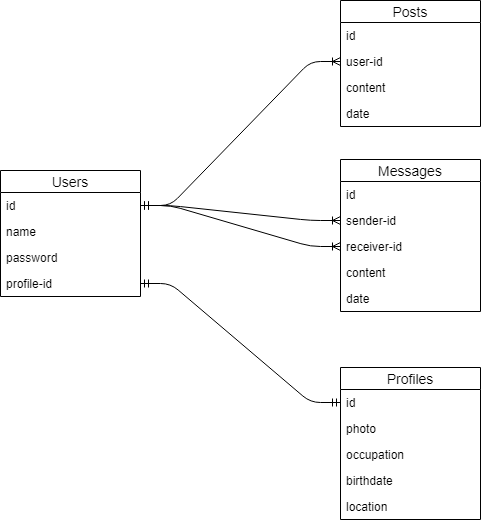

The diagram above was exported from draw.io. Its source (the exported page's mxGraphModel, read from the mxfile embedded in the PNG):
<mxGraphModel dx="992" dy="467" grid="1" gridSize="10" guides="1" tooltips="1" connect="1" arrows="1" fold="1" page="1" pageScale="1" pageWidth="1100" pageHeight="850" background="#ffffff" math="0" shadow="0">
  <root>
    <mxCell id="0" />
    <mxCell id="1" parent="0" />
    <mxCell id="qyjt-uiJgKAbOh6qnKT0-3" value="Users" style="swimlane;fontStyle=0;childLayout=stackLayout;horizontal=1;startSize=22;fillColor=none;horizontalStack=0;resizeParent=1;resizeParentMax=0;resizeLast=0;collapsible=1;marginBottom=0;swimlaneFillColor=#ffffff;align=center;fontSize=14;" vertex="1" parent="1">
      <mxGeometry x="150" y="260" width="140" height="126" as="geometry" />
    </mxCell>
    <mxCell id="qyjt-uiJgKAbOh6qnKT0-4" value="id" style="text;strokeColor=none;fillColor=none;spacingLeft=4;spacingRight=4;overflow=hidden;rotatable=0;points=[[0,0.5],[1,0.5]];portConstraint=eastwest;fontSize=12;" vertex="1" parent="qyjt-uiJgKAbOh6qnKT0-3">
      <mxGeometry y="22" width="140" height="26" as="geometry" />
    </mxCell>
    <mxCell id="qyjt-uiJgKAbOh6qnKT0-5" value="name" style="text;strokeColor=none;fillColor=none;spacingLeft=4;spacingRight=4;overflow=hidden;rotatable=0;points=[[0,0.5],[1,0.5]];portConstraint=eastwest;fontSize=12;" vertex="1" parent="qyjt-uiJgKAbOh6qnKT0-3">
      <mxGeometry y="48" width="140" height="26" as="geometry" />
    </mxCell>
    <mxCell id="qyjt-uiJgKAbOh6qnKT0-6" value="password" style="text;strokeColor=none;fillColor=none;spacingLeft=4;spacingRight=4;overflow=hidden;rotatable=0;points=[[0,0.5],[1,0.5]];portConstraint=eastwest;fontSize=12;" vertex="1" parent="qyjt-uiJgKAbOh6qnKT0-3">
      <mxGeometry y="74" width="140" height="26" as="geometry" />
    </mxCell>
    <mxCell id="qyjt-uiJgKAbOh6qnKT0-15" value="profile-id&#10;" style="text;strokeColor=none;fillColor=none;spacingLeft=4;spacingRight=4;overflow=hidden;rotatable=0;points=[[0,0.5],[1,0.5]];portConstraint=eastwest;fontSize=12;" vertex="1" parent="qyjt-uiJgKAbOh6qnKT0-3">
      <mxGeometry y="100" width="140" height="26" as="geometry" />
    </mxCell>
    <mxCell id="qyjt-uiJgKAbOh6qnKT0-7" value="Profiles" style="swimlane;fontStyle=0;childLayout=stackLayout;horizontal=1;startSize=22;fillColor=none;horizontalStack=0;resizeParent=1;resizeParentMax=0;resizeLast=0;collapsible=1;marginBottom=0;swimlaneFillColor=#ffffff;align=center;fontSize=14;" vertex="1" parent="1">
      <mxGeometry x="490" y="457" width="140" height="152" as="geometry">
        <mxRectangle x="430" y="70" width="80" height="22" as="alternateBounds" />
      </mxGeometry>
    </mxCell>
    <mxCell id="qyjt-uiJgKAbOh6qnKT0-8" value="id" style="text;strokeColor=none;fillColor=none;spacingLeft=4;spacingRight=4;overflow=hidden;rotatable=0;points=[[0,0.5],[1,0.5]];portConstraint=eastwest;fontSize=12;" vertex="1" parent="qyjt-uiJgKAbOh6qnKT0-7">
      <mxGeometry y="22" width="140" height="26" as="geometry" />
    </mxCell>
    <mxCell id="qyjt-uiJgKAbOh6qnKT0-9" value="photo" style="text;strokeColor=none;fillColor=none;spacingLeft=4;spacingRight=4;overflow=hidden;rotatable=0;points=[[0,0.5],[1,0.5]];portConstraint=eastwest;fontSize=12;" vertex="1" parent="qyjt-uiJgKAbOh6qnKT0-7">
      <mxGeometry y="48" width="140" height="26" as="geometry" />
    </mxCell>
    <mxCell id="qyjt-uiJgKAbOh6qnKT0-10" value="occupation" style="text;strokeColor=none;fillColor=none;spacingLeft=4;spacingRight=4;overflow=hidden;rotatable=0;points=[[0,0.5],[1,0.5]];portConstraint=eastwest;fontSize=12;" vertex="1" parent="qyjt-uiJgKAbOh6qnKT0-7">
      <mxGeometry y="74" width="140" height="26" as="geometry" />
    </mxCell>
    <mxCell id="qyjt-uiJgKAbOh6qnKT0-16" value="birthdate" style="text;strokeColor=none;fillColor=none;spacingLeft=4;spacingRight=4;overflow=hidden;rotatable=0;points=[[0,0.5],[1,0.5]];portConstraint=eastwest;fontSize=12;" vertex="1" parent="qyjt-uiJgKAbOh6qnKT0-7">
      <mxGeometry y="100" width="140" height="26" as="geometry" />
    </mxCell>
    <mxCell id="qyjt-uiJgKAbOh6qnKT0-17" value="location" style="text;strokeColor=none;fillColor=none;spacingLeft=4;spacingRight=4;overflow=hidden;rotatable=0;points=[[0,0.5],[1,0.5]];portConstraint=eastwest;fontSize=12;" vertex="1" parent="qyjt-uiJgKAbOh6qnKT0-7">
      <mxGeometry y="126" width="140" height="26" as="geometry" />
    </mxCell>
    <mxCell id="qyjt-uiJgKAbOh6qnKT0-18" value="Posts" style="swimlane;fontStyle=0;childLayout=stackLayout;horizontal=1;startSize=22;fillColor=none;horizontalStack=0;resizeParent=1;resizeParentMax=0;resizeLast=0;collapsible=1;marginBottom=0;swimlaneFillColor=#ffffff;align=center;fontSize=14;" vertex="1" parent="1">
      <mxGeometry x="490" y="90" width="140" height="126" as="geometry" />
    </mxCell>
    <mxCell id="qyjt-uiJgKAbOh6qnKT0-19" value="id" style="text;strokeColor=none;fillColor=none;spacingLeft=4;spacingRight=4;overflow=hidden;rotatable=0;points=[[0,0.5],[1,0.5]];portConstraint=eastwest;fontSize=12;" vertex="1" parent="qyjt-uiJgKAbOh6qnKT0-18">
      <mxGeometry y="22" width="140" height="26" as="geometry" />
    </mxCell>
    <mxCell id="qyjt-uiJgKAbOh6qnKT0-20" value="user-id" style="text;strokeColor=none;fillColor=none;spacingLeft=4;spacingRight=4;overflow=hidden;rotatable=0;points=[[0,0.5],[1,0.5]];portConstraint=eastwest;fontSize=12;" vertex="1" parent="qyjt-uiJgKAbOh6qnKT0-18">
      <mxGeometry y="48" width="140" height="26" as="geometry" />
    </mxCell>
    <mxCell id="qyjt-uiJgKAbOh6qnKT0-21" value="content" style="text;strokeColor=none;fillColor=none;spacingLeft=4;spacingRight=4;overflow=hidden;rotatable=0;points=[[0,0.5],[1,0.5]];portConstraint=eastwest;fontSize=12;" vertex="1" parent="qyjt-uiJgKAbOh6qnKT0-18">
      <mxGeometry y="74" width="140" height="26" as="geometry" />
    </mxCell>
    <mxCell id="qyjt-uiJgKAbOh6qnKT0-22" value="date" style="text;strokeColor=none;fillColor=none;spacingLeft=4;spacingRight=4;overflow=hidden;rotatable=0;points=[[0,0.5],[1,0.5]];portConstraint=eastwest;fontSize=12;" vertex="1" parent="qyjt-uiJgKAbOh6qnKT0-18">
      <mxGeometry y="100" width="140" height="26" as="geometry" />
    </mxCell>
    <mxCell id="qyjt-uiJgKAbOh6qnKT0-23" value="Messages" style="swimlane;fontStyle=0;childLayout=stackLayout;horizontal=1;startSize=22;fillColor=none;horizontalStack=0;resizeParent=1;resizeParentMax=0;resizeLast=0;collapsible=1;marginBottom=0;swimlaneFillColor=#ffffff;align=center;fontSize=14;" vertex="1" parent="1">
      <mxGeometry x="490" y="249" width="140" height="152" as="geometry" />
    </mxCell>
    <mxCell id="qyjt-uiJgKAbOh6qnKT0-35" value="id" style="text;strokeColor=none;fillColor=none;spacingLeft=4;spacingRight=4;overflow=hidden;rotatable=0;points=[[0,0.5],[1,0.5]];portConstraint=eastwest;fontSize=12;" vertex="1" parent="qyjt-uiJgKAbOh6qnKT0-23">
      <mxGeometry y="22" width="140" height="26" as="geometry" />
    </mxCell>
    <mxCell id="qyjt-uiJgKAbOh6qnKT0-24" value="sender-id" style="text;strokeColor=none;fillColor=none;spacingLeft=4;spacingRight=4;overflow=hidden;rotatable=0;points=[[0,0.5],[1,0.5]];portConstraint=eastwest;fontSize=12;" vertex="1" parent="qyjt-uiJgKAbOh6qnKT0-23">
      <mxGeometry y="48" width="140" height="26" as="geometry" />
    </mxCell>
    <mxCell id="qyjt-uiJgKAbOh6qnKT0-25" value="receiver-id" style="text;strokeColor=none;fillColor=none;spacingLeft=4;spacingRight=4;overflow=hidden;rotatable=0;points=[[0,0.5],[1,0.5]];portConstraint=eastwest;fontSize=12;" vertex="1" parent="qyjt-uiJgKAbOh6qnKT0-23">
      <mxGeometry y="74" width="140" height="26" as="geometry" />
    </mxCell>
    <mxCell id="qyjt-uiJgKAbOh6qnKT0-26" value="content" style="text;strokeColor=none;fillColor=none;spacingLeft=4;spacingRight=4;overflow=hidden;rotatable=0;points=[[0,0.5],[1,0.5]];portConstraint=eastwest;fontSize=12;" vertex="1" parent="qyjt-uiJgKAbOh6qnKT0-23">
      <mxGeometry y="100" width="140" height="26" as="geometry" />
    </mxCell>
    <mxCell id="qyjt-uiJgKAbOh6qnKT0-27" value="date" style="text;strokeColor=none;fillColor=none;spacingLeft=4;spacingRight=4;overflow=hidden;rotatable=0;points=[[0,0.5],[1,0.5]];portConstraint=eastwest;fontSize=12;" vertex="1" parent="qyjt-uiJgKAbOh6qnKT0-23">
      <mxGeometry y="126" width="140" height="26" as="geometry" />
    </mxCell>
    <mxCell id="qyjt-uiJgKAbOh6qnKT0-30" value="" style="edgeStyle=entityRelationEdgeStyle;fontSize=12;html=1;endArrow=ERmandOne;startArrow=ERmandOne;exitX=1;exitY=0.5;exitDx=0;exitDy=0;entryX=0;entryY=0.5;entryDx=0;entryDy=0;" edge="1" parent="1" source="qyjt-uiJgKAbOh6qnKT0-15" target="qyjt-uiJgKAbOh6qnKT0-8">
      <mxGeometry width="100" height="100" relative="1" as="geometry">
        <mxPoint x="340" y="221" as="sourcePoint" />
        <mxPoint x="440" y="121" as="targetPoint" />
      </mxGeometry>
    </mxCell>
    <mxCell id="qyjt-uiJgKAbOh6qnKT0-34" value="" style="edgeStyle=entityRelationEdgeStyle;fontSize=12;html=1;endArrow=ERoneToMany;startArrow=ERmandOne;entryX=0;entryY=0.5;entryDx=0;entryDy=0;exitX=1;exitY=0.5;exitDx=0;exitDy=0;" edge="1" parent="1" source="qyjt-uiJgKAbOh6qnKT0-4" target="qyjt-uiJgKAbOh6qnKT0-20">
      <mxGeometry width="100" height="100" relative="1" as="geometry">
        <mxPoint x="60" y="290" as="sourcePoint" />
        <mxPoint x="160" y="190" as="targetPoint" />
      </mxGeometry>
    </mxCell>
    <mxCell id="qyjt-uiJgKAbOh6qnKT0-36" value="" style="edgeStyle=entityRelationEdgeStyle;fontSize=12;html=1;endArrow=ERoneToMany;startArrow=ERmandOne;exitX=1;exitY=0.5;exitDx=0;exitDy=0;entryX=0;entryY=0.5;entryDx=0;entryDy=0;" edge="1" parent="1" source="qyjt-uiJgKAbOh6qnKT0-4" target="qyjt-uiJgKAbOh6qnKT0-24">
      <mxGeometry width="100" height="100" relative="1" as="geometry">
        <mxPoint x="350" y="450" as="sourcePoint" />
        <mxPoint x="450" y="350" as="targetPoint" />
      </mxGeometry>
    </mxCell>
    <mxCell id="qyjt-uiJgKAbOh6qnKT0-37" value="" style="edgeStyle=entityRelationEdgeStyle;fontSize=12;html=1;endArrow=ERoneToMany;startArrow=ERmandOne;entryX=0;entryY=0.5;entryDx=0;entryDy=0;exitX=1;exitY=0.5;exitDx=0;exitDy=0;" edge="1" parent="1" source="qyjt-uiJgKAbOh6qnKT0-4" target="qyjt-uiJgKAbOh6qnKT0-25">
      <mxGeometry width="100" height="100" relative="1" as="geometry">
        <mxPoint x="290" y="210" as="sourcePoint" />
        <mxPoint x="490" y="621" as="targetPoint" />
      </mxGeometry>
    </mxCell>
  </root>
</mxGraphModel>